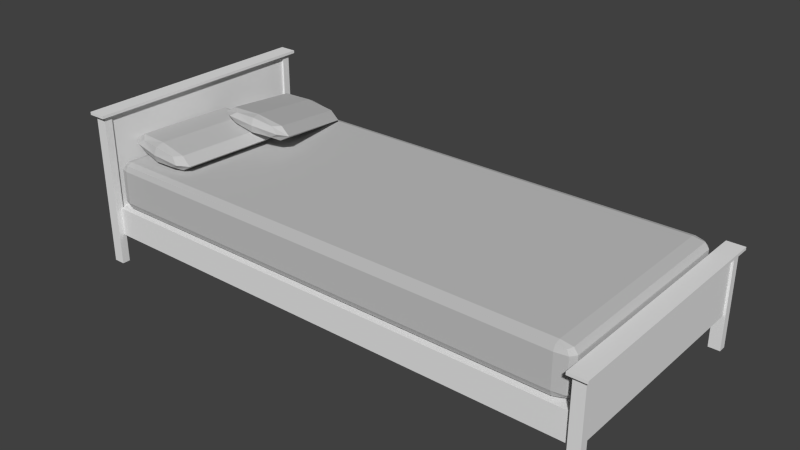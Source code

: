 # Source: Bed.blend  (saved by Blender 3.2.14; exported with 4.5.12 LTS)
import bpy
from mathutils import Matrix  # noqa: F401  (used for matrix-valued properties, if any)

bpy.ops.wm.read_factory_settings(use_empty=True)
scene = bpy.context.scene
scene.name = 'Scene'

# ---- collections
col_collection_1 = bpy.data.collections.new('Collection 1'); scene.collection.children.link(col_collection_1)

# ---- materials (node trees are filled in below, after node groups)
mat_material_001 = bpy.data.materials.new('Material.001')
mat_material_001.alpha_threshold = 0.0
mat_material_001.use_transparent_shadow = False
mat_material_001.diffuse_color = (0.5489, 0.5489, 0.5489, 1.0)
mat_material_001.roughness = 0.5
mat_material_001.line_color = (0.0, 0.0, 0.0, 1.0)
mat_material = bpy.data.materials.new('Material')
mat_material.alpha_threshold = 0.0
mat_material.use_transparent_shadow = False
mat_material.roughness = 0.5
mat_material.line_color = (0.0, 0.0, 0.0, 1.0)

# ---- material node trees

# ---- world
world_world = bpy.data.worlds.new('World'); scene.world = world_world
world_world.color = (0.05088, 0.05088, 0.05088)
world_world.use_sun_shadow = False
world_world.sun_shadow_jitter_overblur = 0.0
world_world.cycles.sampling_method = 'MANUAL'
world_world.cycles.sample_map_resolution = 256

# ---- meshes
me_cube_002 = bpy.data.meshes.new('Cube.002')
me_cube_002.from_pydata([(-0.8963, 2.109, -0.4193), (-0.004881, 2.39, -0.7466), (1.805, 0.7446, 1.486), (0.9132, 0.4634, 1.814), (0.08195, 2.196, -1.5), (0.07642, 2.232, 0.4758), (-0.1464, 0.5351, 1.672), (-0.5213, 1.322, 0.6264), (1.055, 2.319, -0.6051), (1.43, 1.532, 0.4406), (0.8319, 0.6215, 0.5911), (0.4569, 1.409, -0.4545), (0.8264, 0.6582, 2.567), (0.4514, 1.445, 1.521), (0.1606, 0.4289, 1.825), (-0.6545, 2.149, 0.2985), (-0.7155, 2.268, -0.6183), (0.09959, 0.5475, 0.9078), (0.01406, 2.36, 0.05299), (0.7478, 2.425, -0.7577), (0.01821, 2.333, -1.429), (1.559, 0.7322, 2.25), (1.624, 0.5861, 1.685), (0.8129, 2.279, -1.323), (0.8901, 0.5213, 2.496), (0.8943, 0.4937, 1.014), (0.09544, 0.575, 2.39), (-0.2795, 1.362, 1.344), (-0.6504, 2.122, -1.184), (-0.2754, 1.335, -0.1379), (0.8087, 2.306, 0.1591), (1.184, 1.519, 1.205), (1.563, 0.7046, 0.7685), (1.188, 1.492, -0.2772), (-0.2821, 0.8201, 1.293), (-0.7605, 1.824, -0.04066), (1.19, 2.034, -0.2265), (1.669, 1.03, 1.108), (0.6961, 0.9065, 0.2125), (0.2177, 1.911, -1.122), (0.6906, 0.9432, 2.189), (0.2122, 1.947, 0.8545), (0.3354, 0.4734, 1.212), (-0.5079, 2.244, -1.14), (0.576, 2.36, -1.243), (1.419, 0.5898, 1.109), (0.3324, 0.4938, 2.31), (-0.511, 2.264, -0.04193), (0.5729, 2.38, -0.1451), (1.416, 0.6102, 2.207), (-0.04034, 0.86, 2.011), (-0.5187, 1.864, 0.6771), (-0.5146, 1.837, -0.8049), (-0.03619, 0.8325, 0.5292), (0.9445, 2.021, 0.5378), (1.423, 1.017, 1.872), (1.427, 0.9896, 0.3898), (0.9487, 1.994, -0.9442), (-1.0, 0.8169, 0.0), (0.0, 1.0, 0.0), (1.0, -0.8169, 0.0), (0.0, -1.0, 0.0), (-1.49e-08, 0.8169, -1.0), (1.49e-08, 0.8169, 1.0), (-1.0, -0.8169, 0.0), (-1.0, 0.0, 0.0), (1.0, 0.8169, 0.0), (1.0, 0.0, 0.0), (0.0, -0.8169, -1.0), (0.0, 0.0, -1.0), (0.0, -0.8169, 1.0), (0.0, 0.0, 1.0), (-0.75, -0.9542, 0.0), (-0.75, 0.8169, 0.75), (-0.75, 0.9542, 0.0), (-0.75, -0.8169, -0.75), (3.725e-09, 0.9542, 0.75), (0.75, 0.9542, 0.0), (-3.725e-09, 0.9542, -0.75), (0.75, -0.8169, 0.75), (0.75, -0.9542, 0.0), (0.75, 0.8169, -0.75), (0.0, -0.9542, 0.75), (0.0, -0.9542, -0.75), (-0.75, -0.8169, 0.75), (-0.75, 0.0, 0.75), (-0.75, 0.8169, -0.75), (-0.75, 0.0, -0.75), (0.75, 0.8169, 0.75), (0.75, 0.0, 0.75), (0.75, -0.8169, -0.75), (0.75, 0.0, -0.75), (-1.0, -0.5211, 0.0), (-1.0, 0.5211, 0.0), (1.0, 0.5211, 0.0), (1.0, -0.5211, 0.0), (0.0, -0.5211, -1.0), (-3.725e-09, 0.5211, -1.0), (0.0, -0.5211, 1.0), (3.725e-09, 0.5211, 1.0), (-0.5556, -0.9186, -0.5556), (-0.5556, 0.9186, -0.5556), (0.5556, 0.9186, -0.5556), (0.5556, -0.9186, -0.5556), (-0.5556, -0.9186, 0.5556), (-0.5556, 0.9186, 0.5556), (0.5556, 0.9186, 0.5556), (0.5556, -0.9186, 0.5556), (-0.75, -0.5211, 0.75), (-0.75, 0.5211, 0.75), (-0.75, 0.5211, -0.75), (-0.75, -0.5211, -0.75), (0.75, 0.5211, 0.75), (0.75, -0.5211, 0.75), (0.75, -0.5211, -0.75), (0.75, 0.5211, -0.75)], [], [(0, 35, 51, 15), (0, 15, 47, 16), (0, 16, 43, 28), (0, 28, 52, 35), (1, 16, 47, 18), (1, 18, 48, 19), (1, 19, 44, 20), (1, 20, 43, 16), (2, 37, 55, 21), (2, 21, 49, 22), (2, 22, 45, 32), (2, 32, 56, 37), (3, 22, 49, 24), (3, 24, 46, 14), (3, 14, 42, 25), (3, 25, 45, 22), (4, 39, 52, 28), (4, 28, 43, 20), (4, 20, 44, 23), (4, 23, 57, 39), (5, 41, 54, 30), (5, 30, 48, 18), (5, 18, 47, 15), (5, 15, 51, 41), (6, 14, 46, 26), (6, 26, 50, 34), (6, 34, 53, 17), (6, 17, 42, 14), (7, 34, 50, 27), (7, 27, 51, 35), (7, 35, 52, 29), (7, 29, 53, 34), (8, 19, 48, 30), (8, 30, 54, 36), (8, 36, 57, 23), (8, 23, 44, 19), (9, 36, 54, 31), (9, 31, 55, 37), (9, 37, 56, 33), (9, 33, 57, 36), (10, 25, 42, 17), (10, 17, 53, 38), (10, 38, 56, 32), (10, 32, 45, 25), (11, 38, 53, 29), (11, 29, 52, 39), (11, 39, 57, 33), (11, 33, 56, 38), (12, 24, 49, 21), (12, 21, 55, 40), (12, 40, 50, 26), (12, 26, 46, 24), (13, 40, 55, 31), (13, 31, 54, 41), (13, 41, 51, 27), (13, 27, 50, 40), (58, 93, 109, 73), (58, 73, 105, 74), (58, 74, 101, 86), (58, 86, 110, 93), (59, 74, 105, 76), (59, 76, 106, 77), (59, 77, 102, 78), (59, 78, 101, 74), (60, 95, 113, 79), (60, 79, 107, 80), (60, 80, 103, 90), (60, 90, 114, 95), (61, 80, 107, 82), (61, 82, 104, 72), (61, 72, 100, 83), (61, 83, 103, 80), (62, 97, 110, 86), (62, 86, 101, 78), (62, 78, 102, 81), (62, 81, 115, 97), (63, 99, 112, 88), (63, 88, 106, 76), (63, 76, 105, 73), (63, 73, 109, 99), (64, 72, 104, 84), (64, 84, 108, 92), (64, 92, 111, 75), (64, 75, 100, 72), (65, 92, 108, 85), (65, 85, 109, 93), (65, 93, 110, 87), (65, 87, 111, 92), (66, 77, 106, 88), (66, 88, 112, 94), (66, 94, 115, 81), (66, 81, 102, 77), (67, 94, 112, 89), (67, 89, 113, 95), (67, 95, 114, 91), (67, 91, 115, 94), (68, 83, 100, 75), (68, 75, 111, 96), (68, 96, 114, 90), (68, 90, 103, 83), (69, 96, 111, 87), (69, 87, 110, 97), (69, 97, 115, 91), (69, 91, 114, 96), (70, 82, 107, 79), (70, 79, 113, 98), (70, 98, 108, 84), (70, 84, 104, 82), (71, 98, 113, 89), (71, 89, 112, 99), (71, 99, 109, 85), (71, 85, 108, 98)])
me_cube_002.materials.append(mat_material_001)
me_cube_002.use_remesh_preserve_volume = False
me_cube_002.use_remesh_preserve_attributes = False
me_cube_002.use_mirror_vertex_groups = False
me_cube_002.update()
me_cube_001 = bpy.data.meshes.new('Cube.001')
me_cube_001.from_pydata([(-1.0, 0.9297, -0.6994), (0.9369, 1.0, -0.6994), (1.0, -0.9297, -0.6994), (-0.9632, -1.0, -0.6994), (0.9369, 0.9297, -1.0), (-0.9632, 0.9297, 1.0), (-0.9632, 1.0, -0.6994), (-0.02637, -1.0, -0.6994), (-0.9632, 0.9297, -1.0), (-0.02637, 0.9297, 1.0), (-0.02637, 1.0, -0.6994), (-0.02637, 0.9297, -1.0), (0.9369, -1.0, -0.6994), (0.9369, 0.9297, 1.0), (-1.0, 0.9297, 0.6994), (-1.0, 0.9297, 0.0), (0.9369, 1.0, 0.6994), (0.9369, 1.0, 0.0), (1.0, -0.9297, 0.6994), (1.0, -0.9297, 0.0), (-0.9632, -1.0, 0.6994), (-0.9632, -1.0, 0.0), (-0.9632, 1.0, 0.6994), (-0.9632, 1.0, 0.0), (-0.02637, -1.0, 0.6994), (-0.02637, -1.0, 0.0), (-0.02637, 1.0, 0.6994), (-0.02637, 1.0, 0.0), (0.9369, -1.0, 0.6994), (0.9369, -1.0, 0.0), (-1.0, -0.9297, -0.6994), (-1.0, 0.0, -0.6994), (1.0, 0.9297, -0.6994), (1.0, 0.0, -0.6994), (0.9369, -0.9297, -1.0), (0.9369, 0.0, -1.0), (-0.9632, -0.9297, 1.0), (-0.9632, 0.0, 1.0), (-0.9632, -0.9297, -1.0), (-0.9632, 0.0, -1.0), (-0.02637, -0.9297, 1.0), (-0.02637, 0.0, 1.0), (-0.02637, -0.9297, -1.0), (-0.02637, 0.0, -1.0), (0.9369, -0.9297, 1.0), (0.9369, 0.0, 1.0), (-1.0, -0.9297, 0.6994), (-1.0, 0.0, 0.6994), (-1.0, -0.9297, 0.0), (-1.0, 0.0, 0.0), (1.0, 0.9297, 0.6994), (1.0, 0.0, 0.6994), (1.0, 0.9297, 0.0), (1.0, 0.0, 0.0), (-0.9908, -0.9824, 0.6994), (-0.9908, 0.9297, 0.9249), (-0.9908, 0.9824, -0.6994), (-0.9908, -0.9297, -0.9249), (0.9369, 0.9824, 0.9249), (0.9842, 0.9824, -0.6994), (-0.9632, 0.9824, -0.9249), (0.9842, -0.9297, 0.9249), (0.9842, -0.9824, -0.6994), (0.9842, 0.9297, -0.9249), (-0.9632, -0.9824, 0.9249), (0.9369, -0.9824, -0.9249), (-0.9632, 0.9824, 0.9249), (0.9369, 0.9824, -0.9249), (0.9369, -0.9824, 0.9249), (-0.9632, -0.9824, -0.9249), (-0.7106, 1.0, -0.6994), (-0.7106, -1.0, -0.6994), (-0.7106, -0.9297, -1.0), (-0.7106, -0.9297, 1.0), (-0.02637, 0.9824, 0.9249), (-0.02637, -0.9824, -0.9249), (-0.02637, 0.9824, -0.9249), (-0.02637, -0.9824, 0.9249), (0.6645, 1.0, -0.6994), (0.6645, -0.9297, -1.0), (0.6645, -1.0, -0.6994), (0.6645, -0.9297, 1.0), (-0.9908, -0.9824, -0.6994), (-0.9908, -0.9824, 0.0), (-0.9908, 0.9824, 0.6994), (-0.9908, 0.9824, 0.0), (0.9842, 0.9824, 0.6994), (0.9842, 0.9824, 0.0), (0.9842, -0.9824, 0.6994), (0.9842, -0.9824, 0.0), (-0.7106, 1.0, 0.6994), (-0.7106, 1.0, 0.0), (-0.7106, -1.0, 0.6994), (-0.7106, -1.0, 0.0), (0.6645, 1.0, 0.6994), (0.6645, 1.0, 0.0), (0.6645, -1.0, 0.6994), (0.6645, -1.0, 0.0), (-1.0, -0.9297, 0.3743), (-1.0, -0.9297, -0.3743), (0.9369, 1.0, 0.3743), (0.9369, 1.0, -0.3743), (1.0, 0.9297, 0.3743), (1.0, 0.9297, -0.3743), (-0.9632, -1.0, 0.3743), (-0.9632, -1.0, -0.3743), (-0.9632, 1.0, 0.3743), (-0.9632, 1.0, -0.3743), (-0.02637, -1.0, 0.3743), (-0.02637, -1.0, -0.3743), (-0.02637, 1.0, 0.3743), (-0.02637, 1.0, -0.3743), (0.9369, -1.0, 0.3743), (0.9369, -1.0, -0.3743), (-0.9908, -0.9297, 0.9249), (-0.9908, 0.0, 0.9249), (-0.9908, 0.9297, -0.9249), (-0.9908, 0.0, -0.9249), (0.9842, 0.9297, 0.9249), (0.9842, 0.0, 0.9249), (0.9842, -0.9297, -0.9249), (0.9842, 0.0, -0.9249), (-0.7106, 0.9297, -1.0), (-0.7106, 0.0, -1.0), (-0.7106, 0.9297, 1.0), (-0.7106, 0.0, 1.0), (0.6645, 0.9297, -1.0), (0.6645, 0.0, -1.0), (0.6645, 0.9297, 1.0), (0.6645, 0.0, 1.0), (-1.0, 0.9297, 0.3743), (-1.0, 0.0, 0.3743), (-1.0, 0.9297, -0.3743), (-1.0, 0.0, -0.3743), (1.0, -0.9297, 0.3743), (1.0, 0.0, 0.3743), (1.0, -0.9297, -0.3743), (1.0, 0.0, -0.3743), (-1.0, -0.6621, -0.6994), (-1.0, 0.6621, -0.6994), (1.0, 0.6621, -0.6994), (1.0, -0.6621, -0.6994), (0.9369, -0.6621, -1.0), (0.9369, 0.6621, -1.0), (-0.9632, -0.6621, 1.0), (-0.9632, 0.6621, 1.0), (-0.9632, -0.6621, -1.0), (-0.9632, 0.6621, -1.0), (-0.02637, -0.6621, 1.0), (-0.02637, 0.6621, 1.0), (-0.02637, -0.6621, -1.0), (-0.02637, 0.6621, -1.0), (0.9369, -0.6621, 1.0), (0.9369, 0.6621, 1.0), (-1.0, -0.6621, 0.6994), (-1.0, 0.6621, 0.6994), (-1.0, -0.6621, 0.0), (-1.0, 0.6621, 0.0), (1.0, 0.6621, 0.6994), (1.0, -0.6621, 0.6994), (1.0, 0.6621, 0.0), (1.0, -0.6621, 0.0), (-0.9837, -0.9688, -0.8664), (-0.9837, 0.9688, -0.8664), (0.9719, 0.9688, -0.8664), (0.9719, -0.9688, -0.8664), (-0.9837, -0.9688, 0.8664), (-0.9837, 0.9688, 0.8664), (0.9719, 0.9688, 0.8664), (0.9719, -0.9688, 0.8664), (-0.7106, 0.9824, 0.9249), (-0.7106, 0.9824, -0.9249), (-0.7106, -0.9824, 0.9249), (-0.7106, -0.9824, -0.9249), (0.6645, 0.9824, 0.9249), (0.6645, -0.9824, -0.9249), (0.6645, 0.9824, -0.9249), (0.6645, -0.9824, 0.9249), (-0.9908, -0.9824, -0.3743), (-0.9908, -0.9824, 0.3743), (-0.9908, 0.9824, 0.3743), (-0.9908, 0.9824, -0.3743), (0.9842, 0.9824, 0.3743), (0.9842, 0.9824, -0.3743), (0.9842, -0.9824, 0.3743), (0.9842, -0.9824, -0.3743), (-0.7106, 1.0, 0.3743), (-0.7106, 1.0, -0.3743), (-0.7106, -1.0, 0.3743), (-0.7106, -1.0, -0.3743), (0.6645, 1.0, 0.3743), (0.6645, 1.0, -0.3743), (0.6645, -1.0, 0.3743), (0.6645, -1.0, -0.3743), (-0.9908, -0.6621, 0.9249), (-0.9908, 0.6621, 0.9249), (-0.9908, 0.6621, -0.9249), (-0.9908, -0.6621, -0.9249), (0.9842, 0.6621, 0.9249), (0.9842, -0.6621, 0.9249), (0.9842, -0.6621, -0.9249), (0.9842, 0.6621, -0.9249), (-0.7106, 0.6621, -1.0), (-0.7106, -0.6621, -1.0), (-0.7106, 0.6621, 1.0), (-0.7106, -0.6621, 1.0), (0.6645, 0.6621, -1.0), (0.6645, -0.6621, -1.0), (0.6645, 0.6621, 1.0), (0.6645, -0.6621, 1.0), (-1.0, 0.6621, 0.3743), (-1.0, -0.6621, 0.3743), (-1.0, 0.6621, -0.3743), (-1.0, -0.6621, -0.3743), (1.0, -0.6621, 0.3743), (1.0, 0.6621, 0.3743), (1.0, -0.6621, -0.3743), (1.0, 0.6621, -0.3743)], [], [(0, 139, 212, 132), (0, 132, 181, 56), (0, 56, 163, 116), (0, 116, 196, 139), (1, 78, 191, 101), (1, 101, 183, 59), (1, 59, 164, 67), (1, 67, 176, 78), (2, 141, 216, 136), (2, 136, 185, 62), (2, 62, 165, 120), (2, 120, 200, 141), (3, 71, 189, 105), (3, 105, 178, 82), (3, 82, 162, 69), (3, 69, 173, 71), (4, 143, 206, 126), (4, 126, 176, 67), (4, 67, 164, 63), (4, 63, 201, 143), (5, 145, 204, 124), (5, 124, 170, 66), (5, 66, 167, 55), (5, 55, 195, 145), (6, 56, 181, 107), (6, 107, 187, 70), (6, 70, 171, 60), (6, 60, 163, 56), (7, 80, 193, 109), (7, 109, 189, 71), (7, 71, 173, 75), (7, 75, 175, 80), (8, 147, 196, 116), (8, 116, 163, 60), (8, 60, 171, 122), (8, 122, 202, 147), (9, 149, 208, 128), (9, 128, 174, 74), (9, 74, 170, 124), (9, 124, 204, 149), (10, 70, 187, 111), (10, 111, 191, 78), (10, 78, 176, 76), (10, 76, 171, 70), (11, 151, 202, 122), (11, 122, 171, 76), (11, 76, 176, 126), (11, 126, 206, 151), (12, 62, 185, 113), (12, 113, 193, 80), (12, 80, 175, 65), (12, 65, 165, 62), (13, 153, 198, 118), (13, 118, 168, 58), (13, 58, 174, 128), (13, 128, 208, 153), (14, 155, 195, 55), (14, 55, 167, 84), (14, 84, 180, 130), (14, 130, 210, 155), (15, 157, 210, 130), (15, 130, 180, 85), (15, 85, 181, 132), (15, 132, 212, 157), (16, 94, 174, 58), (16, 58, 168, 86), (16, 86, 182, 100), (16, 100, 190, 94), (17, 95, 190, 100), (17, 100, 182, 87), (17, 87, 183, 101), (17, 101, 191, 95), (18, 159, 199, 61), (18, 61, 169, 88), (18, 88, 184, 134), (18, 134, 214, 159), (19, 161, 214, 134), (19, 134, 184, 89), (19, 89, 185, 136), (19, 136, 216, 161), (20, 92, 172, 64), (20, 64, 166, 54), (20, 54, 179, 104), (20, 104, 188, 92), (21, 93, 188, 104), (21, 104, 179, 83), (21, 83, 178, 105), (21, 105, 189, 93), (22, 84, 167, 66), (22, 66, 170, 90), (22, 90, 186, 106), (22, 106, 180, 84), (23, 85, 180, 106), (23, 106, 186, 91), (23, 91, 187, 107), (23, 107, 181, 85), (24, 96, 177, 77), (24, 77, 172, 92), (24, 92, 188, 108), (24, 108, 192, 96), (25, 97, 192, 108), (25, 108, 188, 93), (25, 93, 189, 109), (25, 109, 193, 97), (26, 90, 170, 74), (26, 74, 174, 94), (26, 94, 190, 110), (26, 110, 186, 90), (27, 91, 186, 110), (27, 110, 190, 95), (27, 95, 191, 111), (27, 111, 187, 91), (28, 88, 169, 68), (28, 68, 177, 96), (28, 96, 192, 112), (28, 112, 184, 88), (29, 89, 184, 112), (29, 112, 192, 97), (29, 97, 193, 113), (29, 113, 185, 89), (30, 82, 178, 99), (30, 99, 213, 138), (30, 138, 197, 57), (30, 57, 162, 82), (31, 138, 213, 133), (31, 133, 212, 139), (31, 139, 196, 117), (31, 117, 197, 138), (32, 59, 183, 103), (32, 103, 217, 140), (32, 140, 201, 63), (32, 63, 164, 59), (33, 140, 217, 137), (33, 137, 216, 141), (33, 141, 200, 121), (33, 121, 201, 140), (34, 65, 175, 79), (34, 79, 207, 142), (34, 142, 200, 120), (34, 120, 165, 65), (35, 142, 207, 127), (35, 127, 206, 143), (35, 143, 201, 121), (35, 121, 200, 142), (36, 64, 172, 73), (36, 73, 205, 144), (36, 144, 194, 114), (36, 114, 166, 64), (37, 144, 205, 125), (37, 125, 204, 145), (37, 145, 195, 115), (37, 115, 194, 144), (38, 69, 162, 57), (38, 57, 197, 146), (38, 146, 203, 72), (38, 72, 173, 69), (39, 146, 197, 117), (39, 117, 196, 147), (39, 147, 202, 123), (39, 123, 203, 146), (40, 77, 177, 81), (40, 81, 209, 148), (40, 148, 205, 73), (40, 73, 172, 77), (41, 148, 209, 129), (41, 129, 208, 149), (41, 149, 204, 125), (41, 125, 205, 148), (42, 75, 173, 72), (42, 72, 203, 150), (42, 150, 207, 79), (42, 79, 175, 75), (43, 150, 203, 123), (43, 123, 202, 151), (43, 151, 206, 127), (43, 127, 207, 150), (44, 68, 169, 61), (44, 61, 199, 152), (44, 152, 209, 81), (44, 81, 177, 68), (45, 152, 199, 119), (45, 119, 198, 153), (45, 153, 208, 129), (45, 129, 209, 152), (46, 54, 166, 114), (46, 114, 194, 154), (46, 154, 211, 98), (46, 98, 179, 54), (47, 154, 194, 115), (47, 115, 195, 155), (47, 155, 210, 131), (47, 131, 211, 154), (48, 83, 179, 98), (48, 98, 211, 156), (48, 156, 213, 99), (48, 99, 178, 83), (49, 156, 211, 131), (49, 131, 210, 157), (49, 157, 212, 133), (49, 133, 213, 156), (50, 86, 168, 118), (50, 118, 198, 158), (50, 158, 215, 102), (50, 102, 182, 86), (51, 158, 198, 119), (51, 119, 199, 159), (51, 159, 214, 135), (51, 135, 215, 158), (52, 87, 182, 102), (52, 102, 215, 160), (52, 160, 217, 103), (52, 103, 183, 87), (53, 160, 215, 135), (53, 135, 214, 161), (53, 161, 216, 137), (53, 137, 217, 160)])
me_cube_001.materials.append(mat_material_001)
me_cube_001.use_remesh_preserve_volume = False
me_cube_001.use_remesh_preserve_attributes = False
me_cube_001.use_mirror_vertex_groups = False
me_cube_001.update()
me_cube = bpy.data.meshes.new('Cube')
me_cube.from_pydata([(1.0, 1.0, -0.6528), (1.0, -1.0, -0.6528), (-1.0, -1.0, -0.6528), (-1.0, 1.0, -0.6528), (1.0, 1.0, 1.0), (1.0, -1.0, 1.0), (-1.0, -1.0, 1.0), (-1.0, 1.0, 1.0), (-1.58, -1.05, -1.136), (-1.58, -0.9796, -1.136), (1.58, -0.9796, -1.136), (1.58, -1.05, -1.136), (-1.58, -1.05, 1.002), (-1.58, -0.9796, 1.002), (1.58, -0.9796, 1.002), (1.58, -1.05, 1.002), (-1.58, 0.9919, -1.136), (-1.58, 1.062, -1.136), (1.58, 1.062, -1.136), (1.58, 0.9919, -1.136), (-1.58, 0.9919, 1.002), (-1.58, 1.062, 1.002), (1.58, 1.062, 1.002), (1.58, 0.9919, 1.002), (-2.473, -1.087, 1.027), (-2.473, -1.087, 0.987), (2.473, -1.087, 0.987), (2.473, -1.087, 1.027), (-2.473, 1.112, 1.027), (-2.473, 1.112, 0.987), (2.473, 1.112, 0.987), (2.473, 1.112, 1.027), (0.6156, -1.001, -0.7241), (0.6156, 1.033, -0.7241), (143.6, 1.033, -0.7241), (143.6, -1.001, -0.7241), (0.6156, -1.001, -0.3324), (0.6156, 1.033, -0.3324), (143.6, 1.033, -0.3324), (143.6, -1.001, -0.3324), (145.3, 1.0, -0.6528), (145.3, -1.0, -0.6528), (143.3, -1.0, -0.6528), (143.3, 1.0, -0.6528), (145.3, 1.0, 0.1796), (145.3, -1.0, 0.1796), (143.3, -1.0, 0.1796), (143.3, 1.0, 0.1796), (142.7, -1.05, -1.136), (142.7, -0.9796, -1.136), (145.9, -0.9796, -1.136), (145.9, -1.05, -1.136), (142.7, -1.05, 0.1817), (142.7, -0.9796, 0.1817), (145.9, -0.9796, 0.1817), (145.9, -1.05, 0.1817), (142.7, 0.9919, -1.136), (142.7, 1.062, -1.136), (145.9, 1.062, -1.136), (145.9, 0.9919, -1.136), (142.7, 0.9919, 0.1817), (142.7, 1.062, 0.1817), (145.9, 1.062, 0.1817), (145.9, 0.9919, 0.1817), (141.8, -1.087, 0.2065), (141.8, -1.087, 0.1666), (146.8, -1.087, 0.1666), (146.8, -1.087, 0.2065), (141.8, 1.112, 0.2065), (141.8, 1.112, 0.1666), (146.8, 1.112, 0.1666), (146.8, 1.112, 0.2065)], [], [(0, 1, 2, 3), (4, 7, 6, 5), (0, 4, 5, 1), (1, 5, 6, 2), (2, 6, 7, 3), (4, 0, 3, 7), (12, 13, 9, 8), (13, 14, 10, 9), (14, 15, 11, 10), (15, 12, 8, 11), (8, 9, 10, 11), (15, 14, 13, 12), (20, 21, 17, 16), (21, 22, 18, 17), (22, 23, 19, 18), (23, 20, 16, 19), (16, 17, 18, 19), (23, 22, 21, 20), (28, 29, 25, 24), (29, 30, 26, 25), (30, 31, 27, 26), (31, 28, 24, 27), (24, 25, 26, 27), (31, 30, 29, 28), (36, 37, 33, 32), (37, 38, 34, 33), (38, 39, 35, 34), (39, 36, 32, 35), (32, 33, 34, 35), (39, 38, 37, 36), (40, 41, 42, 43), (44, 47, 46, 45), (40, 44, 45, 41), (41, 45, 46, 42), (42, 46, 47, 43), (44, 40, 43, 47), (52, 53, 49, 48), (53, 54, 50, 49), (54, 55, 51, 50), (55, 52, 48, 51), (48, 49, 50, 51), (55, 54, 53, 52), (60, 61, 57, 56), (61, 62, 58, 57), (62, 63, 59, 58), (63, 60, 56, 59), (56, 57, 58, 59), (63, 62, 61, 60), (68, 69, 65, 64), (69, 70, 66, 65), (70, 71, 67, 66), (71, 68, 64, 67), (64, 65, 66, 67), (71, 70, 69, 68)])
_uv = me_cube.uv_layers.new(name='UVMap')
_uv.uv.foreach_set('vector', [0.4083, 1.851, 0.4083, 2.737, -0.6133, 2.737, -0.6133, 1.851, -1.635, 2.737, -1.635, 1.851, -0.6133, 1.851, -0.6133, 2.737, 2.624, 0.5475, 1.602, 0.5475, 1.602, -0.3377, 2.624, -0.3377, 0.5099, 1.946, 0.5099, 1.061, 1.532, 1.061, 1.532, 1.946, 2.624, -0.3377, 1.602, -0.3377, 1.602, -1.223, 2.624, -1.223, 1.532, 1.061, 2.553, 1.061, 2.553, 1.946, 1.532, 1.946, 2.66, 2.008, 2.624, 2.008, 2.624, 1.061, 2.66, 1.061, -0.6133, 1.851, -0.6133, 0.4525, 0.4791, 0.4525, 0.4791, 1.851, 2.696, -0.3377, 2.66, -0.3377, 2.66, -1.284, 2.696, -1.284, -0.02758, -0.9225, -0.02758, -1.152, 2.14, -1.152, 2.14, -0.9225, 2.624, 1.946, 2.588, 1.946, 2.588, 0.5475, 2.624, 0.5475, 2.66, -0.3377, 2.624, -0.3377, 2.624, -1.737, 2.66, -1.737, 2.696, 2.008, 2.66, 2.008, 2.66, 1.061, 2.696, 1.061, -1.706, 1.851, -1.706, 0.4525, -0.6133, 0.4525, -0.6133, 1.851, 2.732, -0.3377, 2.696, -0.3377, 2.696, -1.284, 2.732, -1.284, 0.5099, 1.061, 0.5099, -0.3377, 1.602, -0.3377, 1.602, 1.061, 2.624, -0.3377, 2.66, -0.3377, 2.66, 1.061, 2.624, 1.061, 2.696, 1.061, 2.66, 1.061, 2.66, -0.3377, 2.696, -0.3377, -1.706, 1.426, -1.726, 1.426, -1.726, 0.4525, -1.706, 0.4525, 0.5099, -1.737, 0.5099, 0.4525, -0.6133, 0.4525, -0.6133, -1.737, 0.4791, 0.4525, 0.4995, 0.4525, 0.4995, 1.426, 0.4791, 1.426, -0.6133, -1.737, -0.6133, 0.4525, -1.737, 0.4525, -1.737, -1.737, 2.696, -0.3377, 2.716, -0.3377, 2.716, 1.851, 2.696, 1.851, 2.716, -0.3377, 2.737, -0.3377, 2.737, 1.851, 2.716, 1.851, 1.0, 0.01422, 1.0, 0.02844, 0.9253, 0.02844, 0.9253, 0.01422, 0.8506, 0.0, 0.8506, 1.0, 0.7759, 1.0, 0.7759, 8.334e-10, 1.0, 0.0, 1.0, 0.01422, 0.9253, 0.01422, 0.9253, 0.0, 0.8506, 1.0, 0.8506, 4.167e-10, 0.9253, 0.0, 0.9253, 1.0, 0.3879, 3.751e-09, 0.7759, 0.0, 0.7759, 1.0, 0.3879, 1.0, 0.3879, 1.0, 6.866e-06, 1.0, 0.0, 3.751e-09, 0.3879, 0.0, 0.4083, 1.851, 0.4083, 2.737, -0.6133, 2.737, -0.6133, 1.851, -1.635, 2.737, -1.635, 1.851, -0.6133, 1.851, -0.6133, 2.737, 2.624, 0.5475, 1.602, 0.5475, 1.602, -0.3377, 2.624, -0.3377, 0.5099, 1.946, 0.5099, 1.061, 1.532, 1.061, 1.532, 1.946, 2.624, -0.3377, 1.602, -0.3377, 1.602, -1.223, 2.624, -1.223, 1.532, 1.061, 2.553, 1.061, 2.553, 1.946, 1.532, 1.946, 2.66, 2.008, 2.624, 2.008, 2.624, 1.061, 2.66, 1.061, -0.6133, 1.851, -0.6133, 0.4525, 0.4791, 0.4525, 0.4791, 1.851, 2.696, -0.3377, 2.66, -0.3377, 2.66, -1.284, 2.696, -1.284, -0.02758, -0.9225, -0.02758, -1.152, 2.14, -1.152, 2.14, -0.9225, 2.624, 1.946, 2.588, 1.946, 2.588, 0.5475, 2.624, 0.5475, 2.66, -0.3377, 2.624, -0.3377, 2.624, -1.737, 2.66, -1.737, 2.696, 2.008, 2.66, 2.008, 2.66, 1.061, 2.696, 1.061, -1.706, 1.851, -1.706, 0.4525, -0.6133, 0.4525, -0.6133, 1.851, 2.732, -0.3377, 2.696, -0.3377, 2.696, -1.284, 2.732, -1.284, 0.5099, 1.061, 0.5099, -0.3377, 1.602, -0.3377, 1.602, 1.061, 2.624, -0.3377, 2.66, -0.3377, 2.66, 1.061, 2.624, 1.061, 2.696, 1.061, 2.66, 1.061, 2.66, -0.3377, 2.696, -0.3377, -1.706, 1.426, -1.726, 1.426, -1.726, 0.4525, -1.706, 0.4525, 0.5099, -1.737, 0.5099, 0.4525, -0.6133, 0.4525, -0.6133, -1.737, 0.4791, 0.4525, 0.4995, 0.4525, 0.4995, 1.426, 0.4791, 1.426, -0.6133, -1.737, -0.6133, 0.4525, -1.737, 0.4525, -1.737, -1.737, 2.696, -0.3377, 2.716, -0.3377, 2.716, 1.851, 2.696, 1.851, 2.716, -0.3377, 2.737, -0.3377, 2.737, 1.851, 2.716, 1.851])
me_cube.materials.append(mat_material)
me_cube.use_remesh_preserve_volume = False
me_cube.use_remesh_preserve_attributes = False
me_cube.use_mirror_vertex_groups = False
me_cube.update()

# ---- objects
ob_simple_queensize_bed = bpy.data.objects.new('Simple Queensize Bed', me_cube_002)
ob_cube_001 = bpy.data.objects.new('Cube.001', me_cube_001)
ob_cube = bpy.data.objects.new('Cube', me_cube)

# ---- transforms, parenting, visibility, modifiers, constraints
ob_simple_queensize_bed.location = (0.8554, -0.7719, 2.193)
ob_simple_queensize_bed.rotation_euler = (3.994e-10, 0.07701, -0.07261)
ob_simple_queensize_bed.scale = (0.7204, 1.055, 0.1796)
ob_simple_queensize_bed.lineart.crease_threshold = 0.0
ob_cube_001.location = (4.641, -0.144, 1.551)
ob_cube_001.scale = (4.491, 1.949, 0.424)
ob_cube_001.lineart.crease_threshold = 0.0
ob_cube.location = (0.0, -0.1025, 1.541)
ob_cube.scale = (0.0647, 2.031, 1.301)
ob_cube.lock_rotations_4d = False
ob_cube.empty_display_type = 'ARROWS'
ob_cube.lineart.crease_threshold = 0.0

# ---- collection membership
col_collection_1.objects.link(ob_simple_queensize_bed)
col_collection_1.objects.link(ob_cube_001)
col_collection_1.objects.link(ob_cube)

# ---- scene / render settings (as saved in the file)
scene.frame_start = 1; scene.frame_end = 250; scene.frame_set(1)
scene.render.engine = 'BLENDER_EEVEE_NEXT'
scene.render.resolution_percentage = 50
scene.render.dither_intensity = 0.0
scene.cycles.use_denoising = False
scene.cycles.samples = 10
scene.cycles.sampling_pattern = 'TABULATED_SOBOL'
scene.cycles.light_sampling_threshold = 0.0
scene.cycles.use_adaptive_sampling = False
scene.cycles.use_light_tree = False
scene.cycles.blur_glossy = 0.0
scene.cycles.volume_bounces = 1
scene.cycles.pixel_filter_type = 'GAUSSIAN'
scene.cycles.sample_clamp_indirect = 0.0
scene.view_settings.view_transform = 'Standard'
bpy.context.view_layer.update()

# ---- added for rendering (the .blend has no active camera and no usable light): camera, sun
cam_auto = bpy.data.cameras.new('AutoCamera')
cam_auto.lens = 50.0
cam_auto.sensor_width = 36.0
cam_auto.clip_end = 1000.0
ob_auto_camera = bpy.data.objects.new('AutoCamera', cam_auto)
scene.collection.objects.link(ob_auto_camera)
ob_auto_camera.location = (14.8491, -12.2943, 9.61505)
ob_auto_camera.rotation_euler = (1.09748, -7.21219e-08, 0.694738)
scene.camera = ob_auto_camera
light_auto_sun = bpy.data.lights.new('AutoSun', 'SUN')
light_auto_sun.energy = 3.0
light_auto_sun.angle = 0.0523599
ob_auto_sun = bpy.data.objects.new('AutoSun', light_auto_sun)
scene.collection.objects.link(ob_auto_sun)
ob_auto_sun.rotation_euler = (0.872665, 0.174533, 0.523599)
bpy.context.view_layer.update()
